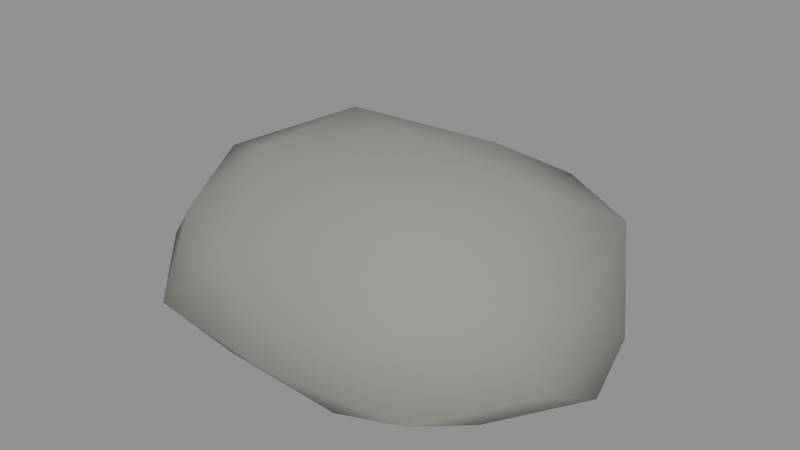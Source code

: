 # Source: source.blend  (saved by Blender 5.2.44; exported with 4.5.12 LTS)
import bpy
from mathutils import Matrix  # noqa: F401  (used for matrix-valued properties, if any)

bpy.ops.wm.read_factory_settings(use_empty=True)
scene = bpy.context.scene
scene.name = 'Scene'

# ---- materials (node trees are filled in below, after node groups)
mat_pale_meadow_stone = bpy.data.materials.new('Pale meadow stone')
mat_warm_meadow_stone = bpy.data.materials.new('Warm meadow stone')

# ---- material node trees
mat_pale_meadow_stone.use_nodes = True; mat_pale_meadow_stone.node_tree.nodes.clear()
_N = mat_pale_meadow_stone.node_tree.nodes; _L = mat_pale_meadow_stone.node_tree.links
n0 = _N.new('ShaderNodeBsdfPrincipled'); n0.name = 'Principled BSDF'; n0.location = (-200, 100)
n0.inputs[0].default_value = (0.3, 0.29, 0.27, 1.0)
n0.inputs[2].default_value = 0.9
n0.inputs[10].default_value = 0.005
n1 = _N.new('ShaderNodeOutputMaterial'); n1.name = 'Material Output'; n1.location = (200, 100)
_L.new(n0.outputs[0], n1.inputs[0])
n1.is_active_output = True
mat_warm_meadow_stone.use_nodes = True; mat_warm_meadow_stone.node_tree.nodes.clear()
_N = mat_warm_meadow_stone.node_tree.nodes; _L = mat_warm_meadow_stone.node_tree.links
n0 = _N.new('ShaderNodeBsdfPrincipled'); n0.name = 'Principled BSDF'; n0.location = (-200, 100)
n0.inputs[0].default_value = (0.33, 0.3, 0.26, 1.0)
n0.inputs[2].default_value = 0.9
n0.inputs[10].default_value = 0.005
n1 = _N.new('ShaderNodeOutputMaterial'); n1.name = 'Material Output'; n1.location = (200, 100)
_L.new(n0.outputs[0], n1.inputs[0])
n1.is_active_output = True

# ---- meshes
me_meadow_pebble_a = bpy.data.meshes.new('meadow-pebble-a')
me_meadow_pebble_a.from_pydata([(0.0, 0.0, -0.000996), (0.2224, -0.1313, 0.03994), (-0.08235, -0.2059, 0.04085), (-0.2751, 0.0, 0.03991), (-0.09391, 0.2348, 0.03676), (0.2274, 0.1342, 0.03926), (0.0811, -0.2028, 0.152), (-0.2257, -0.1332, 0.1572), (-0.2213, 0.1306, 0.1555), (0.09534, 0.2384, 0.1664), (0.2615, 0.0, 0.1517), (0.0, 0.0, 0.2792), (-0.05353, -0.1339, 0.008685), (0.1394, -0.0823, 0.009003), (0.08342, -0.2086, 0.0335), (0.2883, 0.0, 0.03103), (0.1406, 0.08298, 0.0085), (-0.171, 0.0, 0.009468), (-0.2284, -0.1348, 0.03183), (-0.05684, 0.1421, 0.004894), (-0.2361, 0.1394, 0.03055), (0.08583, 0.2146, 0.03245), (0.2753, -0.07269, 0.07), (0.2781, 0.07342, 0.07), (0.0, -0.235, 0.07), (0.1907, -0.2133, 0.07), (-0.3209, -0.08472, 0.07), (-0.1912, -0.2138, 0.07), (-0.1962, 0.2194, 0.07), (-0.2771, 0.07316, 0.07), (0.1817, 0.2032, 0.07), (0.0, 0.2831, 0.07), (0.2365, -0.1396, 0.1829), (-0.08195, -0.2049, 0.1724), (-0.2874, 0.0, 0.181), (-0.07543, 0.1886, 0.1643), (0.2324, 0.1372, 0.181), (0.05276, -0.1319, 0.2427), (0.1844, 0.0, 0.2565), (-0.1404, -0.08287, 0.2455), (-0.1417, 0.08363, 0.2471), (0.05041, 0.1261, 0.235)], [], [(0, 13, 12), (1, 13, 15), (0, 12, 17), (0, 17, 19), (0, 19, 16), (1, 15, 22), (2, 14, 24), (3, 18, 26), (4, 20, 28), (5, 21, 30), (1, 22, 25), (2, 24, 27), (3, 26, 29), (4, 28, 31), (5, 30, 23), (6, 32, 37), (7, 33, 39), (8, 34, 40), (9, 35, 41), (10, 36, 38), (38, 41, 11), (38, 36, 41), (36, 9, 41), (41, 40, 11), (41, 35, 40), (35, 8, 40), (40, 39, 11), (40, 34, 39), (34, 7, 39), (39, 37, 11), (39, 33, 37), (33, 6, 37), (37, 38, 11), (37, 32, 38), (32, 10, 38), (23, 36, 10), (23, 30, 36), (30, 9, 36), (31, 35, 9), (31, 28, 35), (28, 8, 35), (29, 34, 8), (29, 26, 34), (26, 7, 34), (27, 33, 7), (27, 24, 33), (24, 6, 33), (25, 32, 6), (25, 22, 32), (22, 10, 32), (30, 31, 9), (30, 21, 31), (21, 4, 31), (28, 29, 8), (28, 20, 29), (20, 3, 29), (26, 27, 7), (26, 18, 27), (18, 2, 27), (24, 25, 6), (24, 14, 25), (14, 1, 25), (22, 23, 10), (22, 15, 23), (15, 5, 23), (16, 21, 5), (16, 19, 21), (19, 4, 21), (19, 20, 4), (19, 17, 20), (17, 3, 20), (17, 18, 3), (17, 12, 18), (12, 2, 18), (15, 16, 5), (15, 13, 16), (13, 0, 16), (12, 14, 2), (12, 13, 14), (13, 1, 14)])
me_meadow_pebble_a.polygons.foreach_set('use_smooth', [True] * 80)
me_meadow_pebble_a.materials.append(mat_pale_meadow_stone)
me_meadow_pebble_a.materials.append(mat_warm_meadow_stone)
me_meadow_pebble_a.update()

# ---- objects
ob_meadow_pebble_a = bpy.data.objects.new('meadow-pebble-a', me_meadow_pebble_a)

# ---- transforms, parenting, visibility, modifiers, constraints
ob_meadow_pebble_a.location = (0.0, 0.0, 0.0)

# ---- collection membership
scene.collection.objects.link(ob_meadow_pebble_a)

# ---- scene / render settings (as saved in the file)
scene.frame_start = 1; scene.frame_end = 250; scene.frame_set(1)
scene.render.engine = 'BLENDER_EEVEE_NEXT'
scene.render.bake_bias = 0.0
scene.render.bake_samples = 0
scene.render.compositor_device = 'GPU'
scene.eevee.use_volume_custom_range = False
scene.eevee.fast_gi_thickness_near = 0.1
scene.eevee.fast_gi_thickness_far = 0.0
scene.eevee.ray_tracing_options.screen_trace_thickness = 0.1
bpy.context.view_layer.update()

# ---- added for rendering (the .blend has no active camera and no usable light): camera, sun + grey world if the file has none
cam_auto = bpy.data.cameras.new('AutoCamera')
cam_auto.lens = 50.0
cam_auto.sensor_width = 36.0
cam_auto.clip_end = 1000.0
ob_auto_camera = bpy.data.objects.new('AutoCamera', cam_auto)
scene.collection.objects.link(ob_auto_camera)
ob_auto_camera.location = (0.767659, -0.916727, 0.766296)
ob_auto_camera.rotation_euler = (1.09748, -7.21219e-08, 0.694738)
scene.camera = ob_auto_camera
light_auto_sun = bpy.data.lights.new('AutoSun', 'SUN')
light_auto_sun.energy = 3.0
light_auto_sun.angle = 0.0523599
ob_auto_sun = bpy.data.objects.new('AutoSun', light_auto_sun)
scene.collection.objects.link(ob_auto_sun)
ob_auto_sun.rotation_euler = (0.872665, 0.174533, 0.523599)
if scene.world is None:
    world_auto = bpy.data.worlds.new('AutoWorld')
    world_auto.color = (0.3, 0.3, 0.3)
    scene.world = world_auto
bpy.context.view_layer.update()
